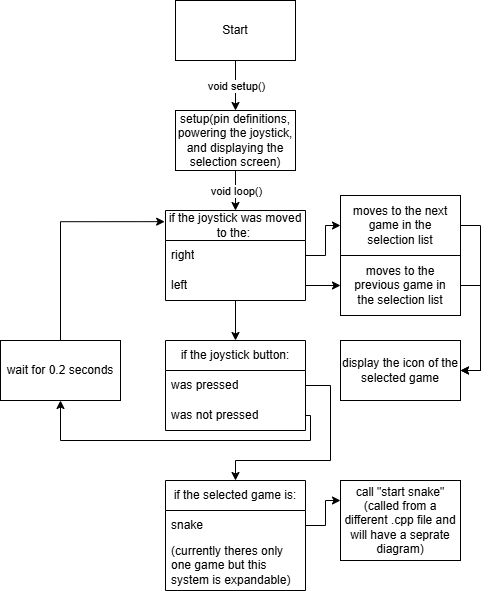

The diagram above was exported from draw.io. Its source (the exported page's mxGraphModel, read from the mxfile embedded in the PNG):
<mxGraphModel dx="1173" dy="732" grid="1" gridSize="10" guides="1" tooltips="1" connect="1" arrows="1" fold="1" page="1" pageScale="1" pageWidth="850" pageHeight="1100" math="0" shadow="0">
  <root>
    <mxCell id="0" />
    <mxCell id="1" parent="0" />
    <mxCell id="HLG-dVcrohEEasPCaozf-5" parent="1" style="rounded=0;whiteSpace=wrap;html=1;" value="Start" vertex="1">
      <mxGeometry height="60" width="120" x="365" y="460" as="geometry" />
    </mxCell>
    <mxCell id="HLG-dVcrohEEasPCaozf-7" parent="1" style="rounded=0;whiteSpace=wrap;html=1;" value="&lt;div&gt;&lt;span style=&quot;background-color: transparent; color: light-dark(rgb(0, 0, 0), rgb(255, 255, 255));&quot;&gt;setup(pin definitions, powering the joystick, and displaying the selection screen)&lt;/span&gt;&lt;/div&gt;" vertex="1">
      <mxGeometry height="60" width="120" x="365" y="570" as="geometry" />
    </mxCell>
    <mxCell id="HLG-dVcrohEEasPCaozf-25" edge="1" parent="1" source="HLG-dVcrohEEasPCaozf-12" style="edgeStyle=orthogonalEdgeStyle;rounded=0;orthogonalLoop=1;jettySize=auto;html=1;entryX=0.5;entryY=0;entryDx=0;entryDy=0;">
      <mxGeometry relative="1" as="geometry">
        <mxPoint x="425" y="800" as="targetPoint" />
      </mxGeometry>
    </mxCell>
    <mxCell id="HLG-dVcrohEEasPCaozf-12" parent="1" style="swimlane;fontStyle=0;childLayout=stackLayout;horizontal=1;startSize=30;horizontalStack=0;resizeParent=1;resizeParentMax=0;resizeLast=0;collapsible=1;marginBottom=0;whiteSpace=wrap;html=1;" value="if the joystick was moved to the:&amp;nbsp;" vertex="1">
      <mxGeometry height="90" width="140" x="355" y="670" as="geometry" />
    </mxCell>
    <mxCell id="HLG-dVcrohEEasPCaozf-13" parent="HLG-dVcrohEEasPCaozf-12" style="text;strokeColor=none;fillColor=none;align=left;verticalAlign=middle;spacingLeft=4;spacingRight=4;overflow=hidden;points=[[0,0.5],[1,0.5]];portConstraint=eastwest;rotatable=0;whiteSpace=wrap;html=1;" value="right" vertex="1">
      <mxGeometry height="30" width="140" y="30" as="geometry" />
    </mxCell>
    <mxCell id="HLG-dVcrohEEasPCaozf-14" parent="HLG-dVcrohEEasPCaozf-12" style="text;strokeColor=none;fillColor=none;align=left;verticalAlign=middle;spacingLeft=4;spacingRight=4;overflow=hidden;points=[[0,0.5],[1,0.5]];portConstraint=eastwest;rotatable=0;whiteSpace=wrap;html=1;" value="left" vertex="1">
      <mxGeometry height="30" width="140" y="60" as="geometry" />
    </mxCell>
    <mxCell id="HLG-dVcrohEEasPCaozf-22" edge="1" parent="1" source="HLG-dVcrohEEasPCaozf-17" style="edgeStyle=orthogonalEdgeStyle;rounded=0;orthogonalLoop=1;jettySize=auto;html=1;exitX=1;exitY=0.5;exitDx=0;exitDy=0;entryX=1;entryY=0.5;entryDx=0;entryDy=0;" target="HLG-dVcrohEEasPCaozf-21">
      <mxGeometry relative="1" as="geometry" />
    </mxCell>
    <mxCell id="HLG-dVcrohEEasPCaozf-17" parent="1" style="rounded=0;whiteSpace=wrap;html=1;" value="moves to the next game in the&lt;div&gt;selection list&lt;/div&gt;" vertex="1">
      <mxGeometry height="60" width="120" x="530" y="655" as="geometry" />
    </mxCell>
    <mxCell id="HLG-dVcrohEEasPCaozf-18" edge="1" parent="1" source="HLG-dVcrohEEasPCaozf-13" style="edgeStyle=orthogonalEdgeStyle;rounded=0;orthogonalLoop=1;jettySize=auto;html=1;exitX=1;exitY=0.5;exitDx=0;exitDy=0;" target="HLG-dVcrohEEasPCaozf-17">
      <mxGeometry relative="1" as="geometry" />
    </mxCell>
    <mxCell id="HLG-dVcrohEEasPCaozf-23" edge="1" parent="1" source="HLG-dVcrohEEasPCaozf-19" style="edgeStyle=orthogonalEdgeStyle;rounded=0;orthogonalLoop=1;jettySize=auto;html=1;exitX=1;exitY=0.5;exitDx=0;exitDy=0;entryX=1;entryY=0.5;entryDx=0;entryDy=0;" target="HLG-dVcrohEEasPCaozf-21">
      <mxGeometry relative="1" as="geometry" />
    </mxCell>
    <mxCell id="HLG-dVcrohEEasPCaozf-19" parent="1" style="rounded=0;whiteSpace=wrap;html=1;" value="moves to the&lt;div&gt;previous game in&lt;/div&gt;&lt;div&gt;the&amp;nbsp;&lt;span style=&quot;background-color: transparent; color: light-dark(rgb(0, 0, 0), rgb(255, 255, 255));&quot;&gt;selection list&lt;/span&gt;&lt;/div&gt;" vertex="1">
      <mxGeometry height="60" width="120" x="530" y="715" as="geometry" />
    </mxCell>
    <mxCell id="HLG-dVcrohEEasPCaozf-20" edge="1" parent="1" source="HLG-dVcrohEEasPCaozf-14" style="edgeStyle=orthogonalEdgeStyle;rounded=0;orthogonalLoop=1;jettySize=auto;html=1;exitX=1;exitY=0.5;exitDx=0;exitDy=0;" target="HLG-dVcrohEEasPCaozf-19">
      <mxGeometry relative="1" as="geometry" />
    </mxCell>
    <mxCell id="HLG-dVcrohEEasPCaozf-21" parent="1" style="rounded=0;whiteSpace=wrap;html=1;" value="display the icon of the selected game" vertex="1">
      <mxGeometry height="60" width="120" x="530" y="800" as="geometry" />
    </mxCell>
    <mxCell id="HLG-dVcrohEEasPCaozf-26" parent="1" style="swimlane;fontStyle=0;childLayout=stackLayout;horizontal=1;startSize=30;horizontalStack=0;resizeParent=1;resizeParentMax=0;resizeLast=0;collapsible=1;marginBottom=0;whiteSpace=wrap;html=1;" value="if the&amp;nbsp;&lt;span style=&quot;text-align: left;&quot;&gt;joystick button:&lt;/span&gt;" vertex="1">
      <mxGeometry height="90" width="140" x="355" y="800" as="geometry" />
    </mxCell>
    <mxCell id="HLG-dVcrohEEasPCaozf-27" parent="HLG-dVcrohEEasPCaozf-26" style="text;strokeColor=none;fillColor=none;align=left;verticalAlign=middle;spacingLeft=4;spacingRight=4;overflow=hidden;points=[[0,0.5],[1,0.5]];portConstraint=eastwest;rotatable=0;whiteSpace=wrap;html=1;" value="was pressed" vertex="1">
      <mxGeometry height="30" width="140" y="30" as="geometry" />
    </mxCell>
    <mxCell id="HLG-dVcrohEEasPCaozf-28" parent="HLG-dVcrohEEasPCaozf-26" style="text;strokeColor=none;fillColor=none;align=left;verticalAlign=middle;spacingLeft=4;spacingRight=4;overflow=hidden;points=[[0,0.5],[1,0.5]];portConstraint=eastwest;rotatable=0;whiteSpace=wrap;html=1;" value="was not pressed" vertex="1">
      <mxGeometry height="30" width="140" y="60" as="geometry" />
    </mxCell>
    <mxCell id="HLG-dVcrohEEasPCaozf-33" parent="1" style="swimlane;fontStyle=0;childLayout=stackLayout;horizontal=1;startSize=30;horizontalStack=0;resizeParent=1;resizeParentMax=0;resizeLast=0;collapsible=1;marginBottom=0;whiteSpace=wrap;html=1;" value="if the selected game is:" vertex="1">
      <mxGeometry height="110" width="140" x="355" y="940" as="geometry" />
    </mxCell>
    <mxCell id="HLG-dVcrohEEasPCaozf-34" parent="HLG-dVcrohEEasPCaozf-33" style="text;strokeColor=none;fillColor=none;align=left;verticalAlign=middle;spacingLeft=4;spacingRight=4;overflow=hidden;points=[[0,0.5],[1,0.5]];portConstraint=eastwest;rotatable=0;whiteSpace=wrap;html=1;" value="snake" vertex="1">
      <mxGeometry height="30" width="140" y="30" as="geometry" />
    </mxCell>
    <mxCell id="HLG-dVcrohEEasPCaozf-35" parent="HLG-dVcrohEEasPCaozf-33" style="text;strokeColor=none;fillColor=none;align=left;verticalAlign=middle;spacingLeft=4;spacingRight=4;overflow=hidden;points=[[0,0.5],[1,0.5]];portConstraint=eastwest;rotatable=0;whiteSpace=wrap;html=1;" value="(currently theres only one game but this system is expandable)" vertex="1">
      <mxGeometry height="50" width="140" y="60" as="geometry" />
    </mxCell>
    <mxCell id="HLG-dVcrohEEasPCaozf-38" edge="1" parent="1" source="HLG-dVcrohEEasPCaozf-27" style="edgeStyle=orthogonalEdgeStyle;rounded=0;orthogonalLoop=1;jettySize=auto;html=1;exitX=1;exitY=0.5;exitDx=0;exitDy=0;entryX=0.5;entryY=0;entryDx=0;entryDy=0;" target="HLG-dVcrohEEasPCaozf-33">
      <mxGeometry relative="1" as="geometry">
        <Array as="points">
          <mxPoint x="520" y="845" />
          <mxPoint x="520" y="920" />
          <mxPoint x="425" y="920" />
        </Array>
      </mxGeometry>
    </mxCell>
    <mxCell id="HLG-dVcrohEEasPCaozf-39" parent="1" style="rounded=0;whiteSpace=wrap;html=1;" value="call &quot;start snake&quot; (called from a different .cpp file and will have a seprate diagram)" vertex="1">
      <mxGeometry height="80" width="120" x="530" y="940" as="geometry" />
    </mxCell>
    <mxCell id="HRMlfkTvhZF1V9-3T_G8-2" edge="1" parent="1" source="HLG-dVcrohEEasPCaozf-34" style="edgeStyle=orthogonalEdgeStyle;rounded=0;orthogonalLoop=1;jettySize=auto;html=1;exitX=1;exitY=0.5;exitDx=0;exitDy=0;entryX=0;entryY=0.25;entryDx=0;entryDy=0;" target="HLG-dVcrohEEasPCaozf-39">
      <mxGeometry relative="1" as="geometry" />
    </mxCell>
    <mxCell id="HRMlfkTvhZF1V9-3T_G8-3" edge="1" parent="1" source="HLG-dVcrohEEasPCaozf-5" style="endArrow=classic;html=1;rounded=0;exitX=0.5;exitY=1;exitDx=0;exitDy=0;entryX=0.5;entryY=0;entryDx=0;entryDy=0;" target="HLG-dVcrohEEasPCaozf-7" value="">
      <mxGeometry relative="1" as="geometry">
        <mxPoint x="460" y="700" as="sourcePoint" />
        <mxPoint x="560" y="700" as="targetPoint" />
      </mxGeometry>
    </mxCell>
    <mxCell id="HRMlfkTvhZF1V9-3T_G8-4" connectable="0" parent="HRMlfkTvhZF1V9-3T_G8-3" style="edgeLabel;resizable=0;html=1;;align=center;verticalAlign=middle;" value="void setup()" vertex="1">
      <mxGeometry relative="1" as="geometry" />
    </mxCell>
    <mxCell id="HRMlfkTvhZF1V9-3T_G8-5" edge="1" parent="1" source="HLG-dVcrohEEasPCaozf-7" style="endArrow=classic;html=1;rounded=0;exitX=0.5;exitY=1;exitDx=0;exitDy=0;entryX=0.5;entryY=0;entryDx=0;entryDy=0;" target="HLG-dVcrohEEasPCaozf-12" value="">
      <mxGeometry relative="1" as="geometry">
        <mxPoint x="460" y="700" as="sourcePoint" />
        <mxPoint x="560" y="700" as="targetPoint" />
      </mxGeometry>
    </mxCell>
    <mxCell id="HRMlfkTvhZF1V9-3T_G8-6" connectable="0" parent="HRMlfkTvhZF1V9-3T_G8-5" style="edgeLabel;resizable=0;html=1;;align=center;verticalAlign=middle;" value="void loop()" vertex="1">
      <mxGeometry relative="1" as="geometry" />
    </mxCell>
    <mxCell id="HRMlfkTvhZF1V9-3T_G8-7" parent="1" style="rounded=0;whiteSpace=wrap;html=1;" value="wait for 0.2 seconds" vertex="1">
      <mxGeometry height="60" width="120" x="190" y="800" as="geometry" />
    </mxCell>
    <mxCell id="HRMlfkTvhZF1V9-3T_G8-8" edge="1" parent="1" source="HLG-dVcrohEEasPCaozf-28" style="edgeStyle=orthogonalEdgeStyle;rounded=0;orthogonalLoop=1;jettySize=auto;html=1;exitX=1;exitY=0.5;exitDx=0;exitDy=0;entryX=0.5;entryY=1;entryDx=0;entryDy=0;" target="HRMlfkTvhZF1V9-3T_G8-7">
      <mxGeometry relative="1" as="geometry">
        <Array as="points">
          <mxPoint x="500" y="875" />
          <mxPoint x="500" y="900" />
          <mxPoint x="250" y="900" />
        </Array>
      </mxGeometry>
    </mxCell>
    <mxCell id="HRMlfkTvhZF1V9-3T_G8-9" edge="1" parent="1" source="HRMlfkTvhZF1V9-3T_G8-7" style="edgeStyle=orthogonalEdgeStyle;rounded=0;orthogonalLoop=1;jettySize=auto;html=1;exitX=0.5;exitY=0;exitDx=0;exitDy=0;entryX=-0.006;entryY=0.124;entryDx=0;entryDy=0;entryPerimeter=0;" target="HLG-dVcrohEEasPCaozf-12">
      <mxGeometry relative="1" as="geometry">
        <Array as="points">
          <mxPoint x="250" y="681" />
        </Array>
      </mxGeometry>
    </mxCell>
  </root>
</mxGraphModel>